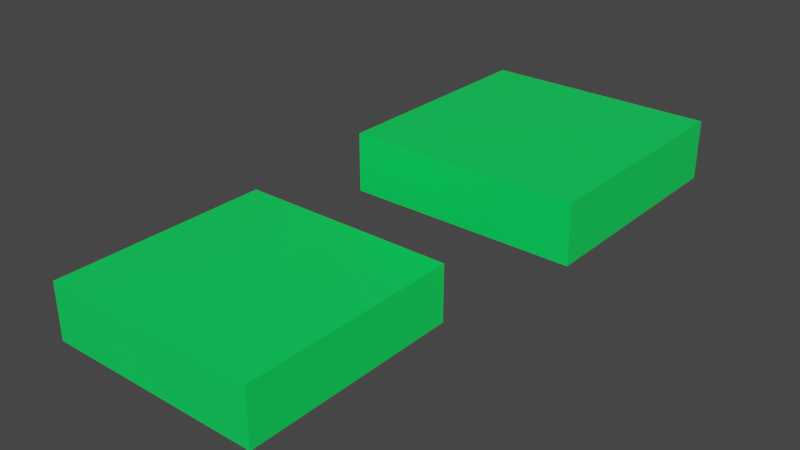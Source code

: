 # Source: evolutivecases.blend  (saved by Blender 2.90.7; exported with 4.5.12 LTS)
import bpy
from mathutils import Matrix  # noqa: F401  (used for matrix-valued properties, if any)

bpy.ops.wm.read_factory_settings(use_empty=True)
scene = bpy.context.scene
scene.name = 'Scene'

# ---- collections
col_collection = bpy.data.collections.new('Collection'); scene.collection.children.link(col_collection)

# ---- materials (node trees are filled in below, after node groups)
mat_material = bpy.data.materials.new('Material')
mat_material.alpha_threshold = 0.0
mat_material.use_transparent_shadow = False
mat_material.line_color = (0.0, 0.0, 0.0, 1.0)

# ---- material node trees
mat_material.use_nodes = True; mat_material.node_tree.nodes.clear()
_N = mat_material.node_tree.nodes; _L = mat_material.node_tree.links
n0 = _N.new('ShaderNodeOutputMaterial'); n0.name = 'Material Output'; n0.location = (300, 300)
n1 = _N.new('ShaderNodeBsdfPrincipled'); n1.name = 'Principled BSDF'; n1.location = (10, 300)
n1.distribution = 'GGX'
n1.subsurface_method = 'BURLEY'
n1.inputs[0].default_value = (0.002057, 0.8, 0.1072, 1.0)
n1.inputs[2].default_value = 0.4
n1.inputs[3].default_value = 1.45
n1.inputs[27].default_value = (0.0, 0.0, 0.0, 1.0)
n1.inputs[28].default_value = 1.0
_L.new(n1.outputs[0], n0.inputs[0])
n0.is_active_output = True

# ---- world
world_world = bpy.data.worlds.new('World'); scene.world = world_world
world_world.use_nodes = True; world_world.node_tree.nodes.clear()
_N = world_world.node_tree.nodes; _L = world_world.node_tree.links
n0 = _N.new('ShaderNodeOutputWorld'); n0.name = 'World Output'; n0.location = (300, 300)
n1 = _N.new('ShaderNodeBackground'); n1.name = 'Background'; n1.location = (10, 300)
n1.inputs[0].default_value = (0.05088, 0.05088, 0.05088, 1.0)
_L.new(n1.outputs[0], n0.inputs[0])
n0.is_active_output = True
world_world.color = (0.05088, 0.05088, 0.05088)
world_world.use_sun_shadow = False
world_world.sun_shadow_jitter_overblur = 0.0

# ---- meshes
me_cube = bpy.data.meshes.new('Cube')
me_cube.from_pydata([(1.0, 1.0, -0.4895), (1.0, 1.0, -1.0), (1.0, -1.0, -0.4895), (1.0, -1.0, -1.0), (-1.0, 1.0, -0.4895), (-1.0, 1.0, -1.0), (-1.0, -1.0, -0.4895), (-1.0, -1.0, -1.0)], [], [(0, 4, 6, 2), (3, 2, 6, 7), (7, 6, 4, 5), (5, 1, 3, 7), (1, 0, 2, 3), (5, 4, 0, 1)])
_uv = me_cube.uv_layers.new(name='UVMap')
_uv.uv.foreach_set('vector', [0.625, 0.5, 0.875, 0.5, 0.875, 0.75, 0.625, 0.75, 0.375, 0.75, 0.625, 0.75, 0.625, 1.0, 0.375, 1.0, 0.375, 0.0, 0.625, 0.0, 0.625, 0.25, 0.375, 0.25, 0.125, 0.5, 0.375, 0.5, 0.375, 0.75, 0.125, 0.75, 0.375, 0.5, 0.625, 0.5, 0.625, 0.75, 0.375, 0.75, 0.375, 0.25, 0.625, 0.25, 0.625, 0.5, 0.375, 0.5])
me_cube.materials.append(mat_material)
me_cube.use_remesh_preserve_volume = False
me_cube.use_remesh_preserve_attributes = False
me_cube.use_mirror_vertex_groups = False
me_cube.update()
me_cube_001 = bpy.data.meshes.new('Cube.001')
me_cube_001.from_pydata([(1.0, 1.0, -0.4895), (1.0, 1.0, -1.0), (1.0, -1.0, -0.4895), (1.0, -1.0, -1.0), (-1.0, 1.0, -0.4895), (-1.0, 1.0, -1.0), (-1.0, -1.0, -0.4895), (-1.0, -1.0, -1.0)], [], [(0, 4, 6, 2), (3, 2, 6, 7), (7, 6, 4, 5), (5, 1, 3, 7), (1, 0, 2, 3), (5, 4, 0, 1)])
_uv = me_cube_001.uv_layers.new(name='UVMap')
_uv.uv.foreach_set('vector', [0.625, 0.5, 0.875, 0.5, 0.875, 0.75, 0.625, 0.75, 0.375, 0.75, 0.625, 0.75, 0.625, 1.0, 0.375, 1.0, 0.375, 0.0, 0.625, 0.0, 0.625, 0.25, 0.375, 0.25, 0.125, 0.5, 0.375, 0.5, 0.375, 0.75, 0.125, 0.75, 0.375, 0.5, 0.625, 0.5, 0.625, 0.75, 0.375, 0.75, 0.375, 0.25, 0.625, 0.25, 0.625, 0.5, 0.375, 0.5])
me_cube_001.materials.append(mat_material)
me_cube_001.use_remesh_preserve_volume = False
me_cube_001.use_remesh_preserve_attributes = False
me_cube_001.use_mirror_vertex_groups = False
me_cube_001.update()

# ---- objects
ob_evolutivecase1 = bpy.data.objects.new('EvolutiveCase1', me_cube)
ob_evolutivecase = bpy.data.objects.new('EvolutiveCase', me_cube_001)

# ---- transforms, parenting, visibility, modifiers, constraints
ob_evolutivecase1.location = (0.0, 0.0, 0.0)
ob_evolutivecase1.lock_rotations_4d = False
ob_evolutivecase1.empty_display_type = 'ARROWS'
ob_evolutivecase1.lineart.crease_threshold = 0.0
ob_evolutivecase.location = (0.7734, 2.454, 0.5703)
ob_evolutivecase.lock_rotations_4d = False
ob_evolutivecase.empty_display_type = 'ARROWS'
ob_evolutivecase.lineart.crease_threshold = 0.0

# ---- collection membership
col_collection.objects.link(ob_evolutivecase1)
col_collection.objects.link(ob_evolutivecase)

# ---- scene / render settings (as saved in the file)
scene.frame_start = 1; scene.frame_end = 250; scene.frame_set(1)
scene.render.engine = 'BLENDER_EEVEE_NEXT'
scene.cycles.use_denoising = False
scene.cycles.samples = 128
scene.cycles.sampling_pattern = 'TABULATED_SOBOL'
scene.cycles.use_adaptive_sampling = False
scene.cycles.use_light_tree = False
scene.view_settings.view_transform = 'Filmic'
bpy.context.view_layer.update()

# ---- added for rendering (the .blend has no active camera and no usable light): camera, sun
cam_auto = bpy.data.cameras.new('AutoCamera')
cam_auto.lens = 50.0
cam_auto.sensor_width = 36.0
cam_auto.clip_end = 1000.0
ob_auto_camera = bpy.data.objects.new('AutoCamera', cam_auto)
scene.collection.objects.link(ob_auto_camera)
ob_auto_camera.location = (5.34328, -4.72083, 3.50568)
ob_auto_camera.rotation_euler = (1.09748, -7.21219e-08, 0.694738)
scene.camera = ob_auto_camera
light_auto_sun = bpy.data.lights.new('AutoSun', 'SUN')
light_auto_sun.energy = 3.0
light_auto_sun.angle = 0.0523599
ob_auto_sun = bpy.data.objects.new('AutoSun', light_auto_sun)
scene.collection.objects.link(ob_auto_sun)
ob_auto_sun.rotation_euler = (0.872665, 0.174533, 0.523599)
bpy.context.view_layer.update()
